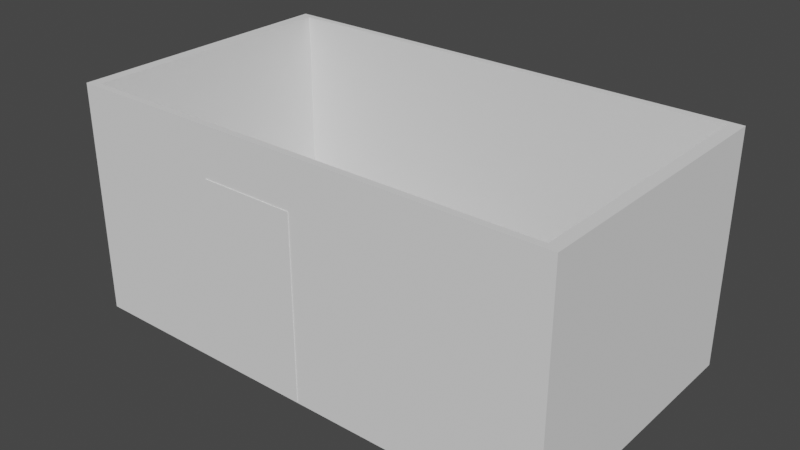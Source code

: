 # Source: Prihoziya.blend  (saved by Blender 3.4.6; exported with 4.5.12 LTS)
import bpy
from mathutils import Matrix  # noqa: F401  (used for matrix-valued properties, if any)

bpy.ops.wm.read_factory_settings(use_empty=True)
scene = bpy.context.scene
scene.name = 'Scene'

# ---- collections
col_collection = bpy.data.collections.new('Collection'); scene.collection.children.link(col_collection)

# ---- materials (node trees are filled in below, after node groups)
mat_material = bpy.data.materials.new('Material')
mat_material.alpha_threshold = 0.0
mat_material.use_transparent_shadow = False
mat_material.roughness = 0.5
mat_material.line_color = (0.0, 0.0, 0.0, 1.0)

# ---- node groups
ng_auto_smooth = bpy.data.node_groups.new('Auto Smooth', 'GeometryNodeTree')
_s = ng_auto_smooth.interface.new_socket(name='Geometry', in_out='OUTPUT', socket_type='NodeSocketGeometry')
_s = ng_auto_smooth.interface.new_socket(name='Geometry', in_out='INPUT', socket_type='NodeSocketGeometry')
_s = ng_auto_smooth.interface.new_socket(name='Angle', in_out='INPUT', socket_type='NodeSocketFloat')
_s.subtype = 'ANGLE'
_s.min_value = 0.0
_s.max_value = 3.142
ng_auto_smooth.is_modifier = True
_N = ng_auto_smooth.nodes; _L = ng_auto_smooth.links
n0 = _N.new('NodeGroupOutput'); n0.name = 'Group Output'; n0.location = (480, -100)
n1 = _N.new('NodeGroupInput'); n1.name = 'Group Input'; n1.location = (-420, -300)
n2 = _N.new('NodeGroupInput'); n2.name = 'Group Input.001'; n2.location = (-60, -100)
n3 = _N.new('GeometryNodeSetShadeSmooth'); n3.name = 'Set Shade Smooth'; n3.location = (120, -100)
n3.domain = 'EDGE'
n4 = _N.new('GeometryNodeSetShadeSmooth'); n4.name = 'Set Shade Smooth.001'; n4.location = (300, -100)
n5 = _N.new('GeometryNodeInputMeshEdgeAngle'); n5.name = 'Edge Angle'; n5.location = (-420, -220)
n6 = _N.new('GeometryNodeInputEdgeSmooth'); n6.name = 'Is Edge Smooth'; n6.location = (-60, -160)
n7 = _N.new('GeometryNodeInputShadeSmooth'); n7.name = 'Is Face Smooth'; n7.location = (-240, -340)
n8 = _N.new('FunctionNodeBooleanMath'); n8.name = 'Boolean Math'; n8.location = (-60, -220)
n9 = _N.new('FunctionNodeCompare'); n9.name = 'Compare'; n9.location = (-240, -180)
n9.operation = 'LESS_EQUAL'
_L.new(n5.outputs[0], n9.inputs[0])
_L.new(n4.outputs[0], n0.inputs[0])
_L.new(n1.outputs[1], n9.inputs[1])
_L.new(n9.outputs[0], n8.inputs[0])
_L.new(n7.outputs[0], n8.inputs[1])
_L.new(n2.outputs[0], n3.inputs[0])
_L.new(n6.outputs[0], n3.inputs[1])
_L.new(n3.outputs[0], n4.inputs[0])
_L.new(n8.outputs[0], n3.inputs[2])
n0.is_active_output = True

# ---- material node trees
mat_material.use_nodes = True; mat_material.node_tree.nodes.clear()
_N = mat_material.node_tree.nodes; _L = mat_material.node_tree.links
n0 = _N.new('ShaderNodeOutputMaterial'); n0.name = 'Material Output'; n0.location = (300, 300)
n1 = _N.new('ShaderNodeBsdfPrincipled'); n1.name = 'Principled BSDF'; n1.location = (10, 300)
n1.distribution = 'GGX'
n1.subsurface_method = 'RANDOM_WALK_SKIN'
n1.inputs[3].default_value = 1.45
n1.inputs[27].default_value = (0.0, 0.0, 0.0, 1.0)
n1.inputs[28].default_value = 1.0
_L.new(n1.outputs[0], n0.inputs[0])
n0.is_active_output = True

# ---- world
world_world = bpy.data.worlds.new('World'); scene.world = world_world
world_world.use_nodes = True; world_world.node_tree.nodes.clear()
_N = world_world.node_tree.nodes; _L = world_world.node_tree.links
n0 = _N.new('ShaderNodeOutputWorld'); n0.name = 'World Output'; n0.location = (300, 300)
n1 = _N.new('ShaderNodeBackground'); n1.name = 'Background'; n1.location = (10, 300)
n1.inputs[0].default_value = (0.05088, 0.05088, 0.05088, 1.0)
_L.new(n1.outputs[0], n0.inputs[0])
n0.is_active_output = True
world_world.color = (0.05088, 0.05088, 0.05088)
world_world.use_sun_shadow = False
world_world.sun_shadow_jitter_overblur = 0.0

# ---- meshes
me_cube = bpy.data.meshes.new('Cube')
me_cube.from_pydata([(1.0, 1.0, 1.0), (1.0, 1.0, -1.0), (1.0, -1.0, 1.0), (1.0, -1.0, -1.0), (-1.0, 1.0, 1.0), (-1.0, 1.0, -1.0), (-1.0, -1.0, 1.0), (-1.0, -1.0, -1.0), (0.9272, 1.0, 0.9272), (0.9272, 1.0, -0.9272), (-0.9272, 1.0, 0.9272), (-0.9272, 1.0, -0.9272), (0.9272, -0.868, 0.9272), (0.9272, -0.868, -0.9272), (-0.9272, -0.868, 0.9272), (-0.9272, -0.868, -0.9272), (1.0, 1.0, 0.0), (-1.0, -1.0, 0.0), (1.0, -1.0, 0.0), (-1.0, 1.0, 0.0), (0.9272, 1.0, 0.0), (-0.9272, 1.0, 0.0), (0.9272, -0.868, 0.0), (-0.9272, -0.868, 0.0), (1.0, 1.0, -0.5), (1.0, -1.0, -0.5), (-1.0, 1.0, -0.5), (0.9272, 1.0, -0.4636), (-0.9272, 1.0, -0.4636), (0.9272, -0.868, -0.4636), (-0.9272, -0.868, -0.4636), (-1.0, -1.0, -0.5), (-1.0, -1.0, 0.5), (1.0, 1.0, 0.5), (1.0, -1.0, 0.5), (-1.0, 1.0, 0.5), (0.9272, 1.0, 0.4636), (-0.9272, 1.0, 0.4636), (0.9272, -0.868, 0.4636), (-0.9272, -0.868, 0.4636), (1.0, 1.0, 0.423), (1.0, -1.0, 0.423), (-1.0, 1.0, 0.423), (0.9272, 1.0, 0.3922), (-0.9272, 1.0, 0.3922), (0.9272, -0.868, 0.3922), (-0.9272, -0.868, 0.3922), (-1.0, -1.0, 0.423), (-1.0, -1.0, -0.08928), (1.0, 1.0, -0.08928), (1.0, -1.0, -0.08928), (-1.0, 1.0, -0.08928), (0.9272, 1.0, -0.08278), (-0.9272, 1.0, -0.08278), (0.9272, -0.868, -0.08278), (-0.9272, -0.868, -0.08278), (1.0, 1.0, -0.6046), (1.0, -1.0, -0.6046), (-1.0, 1.0, -0.6046), (0.9272, 1.0, -0.5343), (-0.9272, 1.0, -0.5343), (0.9272, -0.868, -0.5343), (-0.9272, -0.868, -0.5343), (-1.0, -1.0, -0.6046), (-1.0, 0.8481, -1.0), (1.0, 0.8481, 1.0), (-1.0, 0.8481, 1.0), (1.0, 0.8481, -1.0), (1.0, 0.8481, 0.0), (-1.0, 0.8481, 0.0), (-1.0, 0.8481, -0.5), (1.0, 0.8481, -0.5), (1.0, 0.8481, 0.5), (-1.0, 0.8481, 0.5), (-1.0, 0.8481, 0.423), (1.0, 0.8481, 0.423), (-1.0, 0.8481, -0.08928), (1.0, 0.8481, -0.08928), (1.0, 0.8481, -0.6046), (-1.0, 0.8481, -0.6046), (-1.0, -0.8248, -1.0), (1.0, -0.8248, 1.0), (1.0, -0.8248, 0.0), (1.0, -0.8248, -0.5), (1.0, -0.8248, 0.5), (1.0, -0.8248, 0.423), (1.0, -0.8248, -0.08928), (1.0, -0.8248, -0.6046), (-1.0, -0.8248, 1.0), (1.0, -0.8248, -1.0), (-1.0, -0.8248, 0.0), (-1.0, -0.8248, -0.5), (-1.0, -0.8248, 0.5), (-1.0, -0.8248, 0.423), (-1.0, -0.8248, -0.08928), (-1.0, -0.8248, -0.6046), (0.8425, 1.0, -1.0), (0.8122, -1.0, 1.0), (0.8425, -1.0, -1.0), (0.8122, 1.0, 1.0), (0.7531, 1.0, -0.9272), (0.7531, 1.0, 0.9272), (0.7531, -0.868, -0.9272), (0.7531, -0.868, 0.9272), (0.8122, -1.0, 0.0), (0.8122, -1.0, -0.5), (0.8122, -1.0, 0.5), (0.8122, -1.0, 0.423), (0.8122, -1.0, -0.08928), (0.8122, -1.0, -0.6046), (0.8425, 0.8481, -1.0), (0.8122, 0.8481, 1.0), (0.8425, -0.8248, -1.0), (0.8122, -0.8248, 1.0), (-0.8424, 1.0, -1.0), (-0.8424, -1.0, 1.0), (-0.7811, 1.0, -0.9272), (-0.7811, -0.868, -0.9272), (-0.8424, -1.0, 0.0), (-0.8424, -1.0, -0.5), (-0.8424, -1.0, 0.5), (-0.8424, -1.0, 0.423), (-0.8424, -1.0, -0.08928), (-0.8424, -1.0, -0.6046), (-0.8424, 0.8481, -1.0), (-0.8424, -0.8248, -1.0), (-0.8424, -1.0, -1.0), (-0.8424, 1.0, 1.0), (-0.7811, 1.0, 0.9272), (-0.7811, -0.868, 0.9272), (-0.8424, 0.8481, 1.0), (-0.8424, -0.8248, 1.0), (-1.0, -0.8248, -1.126), (-1.0, -1.0, -1.126), (-0.8424, 1.0, -1.126), (-1.0, 1.0, -1.126), (0.8425, -1.0, -1.126), (1.0, -1.0, -1.126), (1.0, 0.8481, -1.126), (1.0, 1.0, -1.126), (-1.0, 0.8481, -1.126), (-0.8424, 0.8481, -1.126), (1.0, -0.8248, -1.126), (-0.8424, -0.8248, -1.126), (0.8425, 1.0, -1.126), (0.8425, 0.8481, -1.126), (0.8425, -0.8248, -1.126), (-0.8424, -1.0, -1.126)], [], [(131, 88, 6, 115), (120, 115, 6, 32), (73, 66, 4, 35), (126, 7, 133, 147), (84, 81, 2, 34), (35, 4, 10, 37), (114, 5, 11, 116), (99, 0, 8, 101), (56, 1, 9, 59), (37, 10, 14, 39), (116, 11, 15, 117), (101, 8, 12, 103), (59, 9, 13, 61), (43, 20, 22, 45), (53, 21, 23, 55), (40, 16, 20, 43), (51, 19, 21, 53), (86, 82, 18, 50), (76, 69, 19, 51), (122, 118, 17, 48), (123, 119, 31, 63), (79, 70, 26, 58), (87, 83, 25, 57), (58, 26, 28, 60), (60, 28, 30, 62), (52, 27, 29, 54), (49, 24, 27, 52), (0, 33, 36, 8), (8, 36, 38, 12), (44, 37, 39, 46), (42, 35, 37, 44), (85, 84, 34, 41), (74, 73, 35, 42), (121, 120, 32, 47), (118, 121, 47, 17), (69, 74, 42, 19), (82, 85, 41, 18), (19, 42, 44, 21), (21, 44, 46, 23), (33, 40, 43, 36), (36, 43, 45, 38), (16, 49, 52, 20), (20, 52, 54, 22), (119, 122, 48, 31), (70, 76, 51, 26), (83, 86, 50, 25), (26, 51, 53, 28), (28, 53, 55, 30), (11, 60, 62, 15), (5, 58, 60, 11), (89, 87, 57, 3), (64, 79, 58, 5), (126, 123, 63, 7), (27, 59, 61, 29), (24, 56, 59, 27), (37, 36, 38, 39), (44, 43, 45, 46), (36, 37, 44, 43), (21, 20, 22, 23), (53, 52, 54, 55), (20, 21, 53, 52), (28, 27, 29, 30), (60, 59, 61, 62), (28, 27, 59, 60), (80, 95, 79, 64), (1, 56, 78, 67), (24, 49, 77, 71), (91, 94, 76, 70), (16, 40, 75, 68), (90, 93, 74, 69), (93, 92, 73, 74), (40, 33, 72, 75), (56, 24, 71, 78), (95, 91, 70, 79), (94, 90, 69, 76), (49, 16, 68, 77), (33, 0, 65, 72), (98, 112, 146, 136), (92, 88, 66, 73), (127, 4, 66, 130), (32, 6, 88, 92), (48, 17, 90, 94), (63, 31, 91, 95), (47, 32, 92, 93), (17, 47, 93, 90), (31, 48, 94, 91), (7, 63, 95, 80), (67, 78, 87, 89), (71, 77, 86, 83), (68, 75, 85, 82), (75, 72, 84, 85), (78, 71, 83, 87), (77, 68, 82, 86), (72, 65, 81, 84), (110, 67, 89, 112), (130, 66, 88, 131), (65, 111, 113, 81), (124, 110, 112, 125), (0, 99, 111, 65), (114, 96, 110, 124), (3, 57, 109, 98), (25, 50, 108, 105), (18, 41, 107, 104), (41, 34, 106, 107), (57, 25, 105, 109), (50, 18, 104, 108), (128, 101, 103, 129), (9, 100, 102, 13), (127, 99, 101, 128), (1, 96, 100, 9), (125, 112, 98, 126), (34, 2, 97, 106), (81, 113, 97, 2), (1, 67, 138, 139), (4, 127, 128, 10), (10, 128, 129, 14), (124, 64, 140, 141), (64, 124, 125, 80), (111, 130, 131, 113), (99, 127, 130, 111), (98, 109, 123, 126), (105, 108, 122, 119), (104, 107, 121, 118), (107, 106, 120, 121), (109, 105, 119, 123), (108, 104, 118, 122), (100, 116, 117, 102), (96, 114, 116, 100), (106, 97, 115, 120), (113, 131, 115, 97), (146, 142, 137, 136), (144, 139, 138, 145), (132, 143, 147, 133), (135, 134, 141, 140), (64, 5, 135, 140), (114, 124, 141, 134), (80, 125, 143, 132), (7, 80, 132, 133), (110, 96, 144, 145), (3, 98, 136, 137), (89, 3, 137, 142), (67, 110, 145, 138), (5, 114, 134, 135), (96, 1, 139, 144), (125, 126, 147, 143), (112, 89, 142, 146)])
me_cube.polygons.foreach_set('use_smooth', [True] * 146)
_uv = me_cube.uv_layers.new(name='UVMap')
_uv.uv.foreach_set('vector', [0.8553, 0.7281, 0.875, 0.7281, 0.875, 0.75, 0.8553, 0.75, 0.5625, 0.9803, 0.625, 0.9803, 0.625, 1.0, 0.5625, 1.0, 0.5625, 0.231, 0.625, 0.231, 0.625, 0.25, 0.5625, 0.25, 0.375, 0.9803, 0.375, 1.0, 0.375, 1.0, 0.375, 0.9803, 0.5625, 0.7281, 0.625, 0.7281, 0.625, 0.75, 0.5625, 0.75, 0.5625, 0.25, 0.625, 0.25, 0.625, 0.25, 0.5625, 0.25, 0.1447, 0.5, 0.125, 0.5, 0.125, 0.5, 0.1447, 0.5, 0.6485, 0.5, 0.625, 0.5, 0.625, 0.5, 0.6485, 0.5, 0.4244, 0.5, 0.375, 0.5, 0.375, 0.5, 0.4244, 0.5, 0.5625, 0.25, 0.625, 0.25, 0.625, 0.25, 0.5625, 0.25, 0.1447, 0.5, 0.125, 0.5, 0.125, 0.5, 0.1447, 0.5, 0.6485, 0.5, 0.625, 0.5, 0.625, 0.5, 0.6485, 0.5, 0.4244, 0.5, 0.375, 0.5, 0.375, 0.5, 0.4244, 0.5, 0.5529, 0.5, 0.5, 0.5, 0.5, 0.5, 0.5529, 0.5, 0.4888, 0.25, 0.5, 0.25, 0.5, 0.25, 0.4888, 0.25, 0.5529, 0.5, 0.5, 0.5, 0.5, 0.5, 0.5529, 0.5, 0.4888, 0.25, 0.5, 0.25, 0.5, 0.25, 0.4888, 0.25, 0.4888, 0.7281, 0.5, 0.7281, 0.5, 0.75, 0.4888, 0.75, 0.4888, 0.231, 0.5, 0.231, 0.5, 0.25, 0.4888, 0.25, 0.4888, 0.9803, 0.5, 0.9803, 0.5, 1.0, 0.4888, 1.0, 0.4244, 0.9803, 0.4375, 0.9803, 0.4375, 1.0, 0.4244, 1.0, 0.4244, 0.231, 0.4375, 0.231, 0.4375, 0.25, 0.4244, 0.25, 0.4244, 0.7281, 0.4375, 0.7281, 0.4375, 0.75, 0.4244, 0.75, 0.4244, 0.25, 0.4375, 0.25, 0.4375, 0.25, 0.4244, 0.25, 0.4244, 0.25, 0.4375, 0.25, 0.4375, 0.25, 0.4244, 0.25, 0.4888, 0.5, 0.4375, 0.5, 0.4375, 0.5, 0.4888, 0.5, 0.4888, 0.5, 0.4375, 0.5, 0.4375, 0.5, 0.4888, 0.5, 0.625, 0.5, 0.5625, 0.5, 0.5625, 0.5, 0.625, 0.5, 0.625, 0.5, 0.5625, 0.5, 0.5625, 0.5, 0.625, 0.5, 0.5529, 0.25, 0.5625, 0.25, 0.5625, 0.25, 0.5529, 0.25, 0.5529, 0.25, 0.5625, 0.25, 0.5625, 0.25, 0.5529, 0.25, 0.5529, 0.7281, 0.5625, 0.7281, 0.5625, 0.75, 0.5529, 0.75, 0.5529, 0.231, 0.5625, 0.231, 0.5625, 0.25, 0.5529, 0.25, 0.5529, 0.9803, 0.5625, 0.9803, 0.5625, 1.0, 0.5529, 1.0, 0.5, 0.9803, 0.5529, 0.9803, 0.5529, 1.0, 0.5, 1.0, 0.5, 0.231, 0.5529, 0.231, 0.5529, 0.25, 0.5, 0.25, 0.5, 0.7281, 0.5529, 0.7281, 0.5529, 0.75, 0.5, 0.75, 0.5, 0.25, 0.5529, 0.25, 0.5529, 0.25, 0.5, 0.25, 0.5, 0.25, 0.5529, 0.25, 0.5529, 0.25, 0.5, 0.25, 0.5625, 0.5, 0.5529, 0.5, 0.5529, 0.5, 0.5625, 0.5, 0.5625, 0.5, 0.5529, 0.5, 0.5529, 0.5, 0.5625, 0.5, 0.5, 0.5, 0.4888, 0.5, 0.4888, 0.5, 0.5, 0.5, 0.5, 0.5, 0.4888, 0.5, 0.4888, 0.5, 0.5, 0.5, 0.4375, 0.9803, 0.4888, 0.9803, 0.4888, 1.0, 0.4375, 1.0, 0.4375, 0.231, 0.4888, 0.231, 0.4888, 0.25, 0.4375, 0.25, 0.4375, 0.7281, 0.4888, 0.7281, 0.4888, 0.75, 0.4375, 0.75, 0.4375, 0.25, 0.4888, 0.25, 0.4888, 0.25, 0.4375, 0.25, 0.4375, 0.25, 0.4888, 0.25, 0.4888, 0.25, 0.4375, 0.25, 0.375, 0.25, 0.4244, 0.25, 0.4244, 0.25, 0.375, 0.25, 0.375, 0.25, 0.4244, 0.25, 0.4244, 0.25, 0.375, 0.25, 0.375, 0.7281, 0.4244, 0.7281, 0.4244, 0.75, 0.375, 0.75, 0.375, 0.231, 0.4244, 0.231, 0.4244, 0.25, 0.375, 0.25, 0.375, 0.9803, 0.4244, 0.9803, 0.4244, 1.0, 0.375, 1.0, 0.4375, 0.5, 0.4244, 0.5, 0.4244, 0.5, 0.4375, 0.5, 0.4375, 0.5, 0.4244, 0.5, 0.4244, 0.5, 0.4375, 0.5, 0.5625, 0.25, 0.5625, 0.5, 0.5625, 0.5, 0.5625, 0.25, 0.5529, 0.25, 0.5529, 0.5, 0.5529, 0.5, 0.5529, 0.25, 0.0, 0.0, 0.0, 0.0, 0.0, 0.0, 0.0, 0.0, 0.5, 0.25, 0.5, 0.5, 0.5, 0.5, 0.5, 0.25, 0.4888, 0.25, 0.4888, 0.5, 0.4888, 0.5, 0.4888, 0.25, 0.0, 0.0, 0.0, 0.0, 0.0, 0.0, 0.0, 0.0, 0.4375, 0.25, 0.4375, 0.5, 0.4375, 0.5, 0.4375, 0.25, 0.4244, 0.25, 0.4244, 0.5, 0.4244, 0.5, 0.4244, 0.25, 0.0, 0.0, 0.0, 0.0, 0.0, 0.0, 0.0, 0.0, 0.375, 0.0219, 0.4244, 0.0219, 0.4244, 0.231, 0.375, 0.231, 0.375, 0.5, 0.4244, 0.5, 0.4244, 0.519, 0.375, 0.519, 0.4375, 0.5, 0.4888, 0.5, 0.4888, 0.519, 0.4375, 0.519, 0.4375, 0.0219, 0.4888, 0.0219, 0.4888, 0.231, 0.4375, 0.231, 0.5, 0.5, 0.5529, 0.5, 0.5529, 0.519, 0.5, 0.519, 0.5, 0.0219, 0.5529, 0.0219, 0.5529, 0.231, 0.5, 0.231, 0.5529, 0.0219, 0.5625, 0.0219, 0.5625, 0.231, 0.5529, 0.231, 0.5529, 0.5, 0.5625, 0.5, 0.5625, 0.519, 0.5529, 0.519, 0.4244, 0.5, 0.4375, 0.5, 0.4375, 0.519, 0.4244, 0.519, 0.4244, 0.0219, 0.4375, 0.0219, 0.4375, 0.231, 0.4244, 0.231, 0.4888, 0.0219, 0.5, 0.0219, 0.5, 0.231, 0.4888, 0.231, 0.4888, 0.5, 0.5, 0.5, 0.5, 0.519, 0.4888, 0.519, 0.5625, 0.5, 0.625, 0.5, 0.625, 0.519, 0.5625, 0.519, 0.3515, 0.75, 0.3515, 0.7281, 0.3515, 0.7281, 0.3515, 0.75, 0.5625, 0.0219, 0.625, 0.0219, 0.625, 0.231, 0.5625, 0.231, 0.8553, 0.5, 0.875, 0.5, 0.875, 0.519, 0.8553, 0.519, 0.5625, 0.0, 0.625, 0.0, 0.625, 0.0219, 0.5625, 0.0219, 0.4888, 0.0, 0.5, 0.0, 0.5, 0.0219, 0.4888, 0.0219, 0.4244, 0.0, 0.4375, 0.0, 0.4375, 0.0219, 0.4244, 0.0219, 0.5529, 0.0, 0.5625, 0.0, 0.5625, 0.0219, 0.5529, 0.0219, 0.5, 0.0, 0.5529, 0.0, 0.5529, 0.0219, 0.5, 0.0219, 0.4375, 0.0, 0.4888, 0.0, 0.4888, 0.0219, 0.4375, 0.0219, 0.375, 0.0, 0.4244, 0.0, 0.4244, 0.0219, 0.375, 0.0219, 0.375, 0.519, 0.4244, 0.519, 0.4244, 0.7281, 0.375, 0.7281, 0.4375, 0.519, 0.4888, 0.519, 0.4888, 0.7281, 0.4375, 0.7281, 0.5, 0.519, 0.5529, 0.519, 0.5529, 0.7281, 0.5, 0.7281, 0.5529, 0.519, 0.5625, 0.519, 0.5625, 0.7281, 0.5529, 0.7281, 0.4244, 0.519, 0.4375, 0.519, 0.4375, 0.7281, 0.4244, 0.7281, 0.4888, 0.519, 0.5, 0.519, 0.5, 0.7281, 0.4888, 0.7281, 0.5625, 0.519, 0.625, 0.519, 0.625, 0.7281, 0.5625, 0.7281, 0.3515, 0.519, 0.375, 0.519, 0.375, 0.7281, 0.3515, 0.7281, 0.8553, 0.519, 0.875, 0.519, 0.875, 0.7281, 0.8553, 0.7281, 0.625, 0.519, 0.6485, 0.519, 0.6485, 0.7281, 0.625, 0.7281, 0.1447, 0.519, 0.3515, 0.519, 0.3515, 0.7281, 0.1447, 0.7281, 0.625, 0.5, 0.6485, 0.5, 0.6485, 0.519, 0.625, 0.519, 0.1447, 0.5, 0.3515, 0.5, 0.3515, 0.519, 0.1447, 0.519, 0.375, 0.75, 0.4244, 0.75, 0.4244, 0.7735, 0.375, 0.7735, 0.4375, 0.75, 0.4888, 0.75, 0.4888, 0.7735, 0.4375, 0.7735, 0.5, 0.75, 0.5529, 0.75, 0.5529, 0.7735, 0.5, 0.7735, 0.5529, 0.75, 0.5625, 0.75, 0.5625, 0.7735, 0.5529, 0.7735, 0.4244, 0.75, 0.4375, 0.75, 0.4375, 0.7735, 0.4244, 0.7735, 0.4888, 0.75, 0.5, 0.75, 0.5, 0.7735, 0.4888, 0.7735, 0.8553, 0.5, 0.6485, 0.5, 0.6485, 0.5, 0.8553, 0.5, 0.375, 0.5, 0.3515, 0.5, 0.3515, 0.5, 0.375, 0.5, 0.8553, 0.5, 0.6485, 0.5, 0.6485, 0.5, 0.8553, 0.5, 0.375, 0.5, 0.3515, 0.5, 0.3515, 0.5, 0.375, 0.5, 0.1447, 0.7281, 0.3515, 0.7281, 0.3515, 0.75, 0.1447, 0.75, 0.5625, 0.75, 0.625, 0.75, 0.625, 0.7735, 0.5625, 0.7735, 0.625, 0.7281, 0.6485, 0.7281, 0.6485, 0.75, 0.625, 0.75, 0.375, 0.5, 0.375, 0.519, 0.375, 0.519, 0.375, 0.5, 0.875, 0.5, 0.8553, 0.5, 0.8553, 0.5, 0.875, 0.5, 0.875, 0.5, 0.8553, 0.5, 0.8553, 0.5, 0.875, 0.5, 0.1447, 0.519, 0.125, 0.519, 0.125, 0.519, 0.1447, 0.519, 0.125, 0.519, 0.1447, 0.519, 0.1447, 0.7281, 0.125, 0.7281, 0.6485, 0.519, 0.8553, 0.519, 0.8553, 0.7281, 0.6485, 0.7281, 0.6485, 0.5, 0.8553, 0.5, 0.8553, 0.519, 0.6485, 0.519, 0.375, 0.7735, 0.4244, 0.7735, 0.4244, 0.9803, 0.375, 0.9803, 0.4375, 0.7735, 0.4888, 0.7735, 0.4888, 0.9803, 0.4375, 0.9803, 0.5, 0.7735, 0.5529, 0.7735, 0.5529, 0.9803, 0.5, 0.9803, 0.5529, 0.7735, 0.5625, 0.7735, 0.5625, 0.9803, 0.5529, 0.9803, 0.4244, 0.7735, 0.4375, 0.7735, 0.4375, 0.9803, 0.4244, 0.9803, 0.4888, 0.7735, 0.5, 0.7735, 0.5, 0.9803, 0.4888, 0.9803, 0.3515, 0.5, 0.1447, 0.5, 0.1447, 0.5, 0.3515, 0.5, 0.3515, 0.5, 0.1447, 0.5, 0.1447, 0.5, 0.3515, 0.5, 0.5625, 0.7735, 0.625, 0.7735, 0.625, 0.9803, 0.5625, 0.9803, 0.6485, 0.7281, 0.8553, 0.7281, 0.8553, 0.75, 0.6485, 0.75, 0.3515, 0.7281, 0.375, 0.7281, 0.375, 0.75, 0.3515, 0.75, 0.3515, 0.5, 0.375, 0.5, 0.375, 0.519, 0.3515, 0.519, 0.125, 0.7281, 0.1447, 0.7281, 0.1447, 0.75, 0.125, 0.75, 0.125, 0.5, 0.1447, 0.5, 0.1447, 0.519, 0.125, 0.519, 0.375, 0.231, 0.375, 0.25, 0.375, 0.25, 0.375, 0.231, 0.1447, 0.5, 0.1447, 0.519, 0.1447, 0.519, 0.1447, 0.5, 0.125, 0.7281, 0.1447, 0.7281, 0.1447, 0.7281, 0.125, 0.7281, 0.375, 0.0, 0.375, 0.0219, 0.375, 0.0219, 0.375, 0.0, 0.3515, 0.519, 0.3515, 0.5, 0.3515, 0.5, 0.3515, 0.519, 0.375, 0.75, 0.375, 0.7735, 0.375, 0.7735, 0.375, 0.75, 0.375, 0.7281, 0.375, 0.75, 0.375, 0.75, 0.375, 0.7281, 0.375, 0.519, 0.3515, 0.519, 0.3515, 0.519, 0.375, 0.519, 0.125, 0.5, 0.1447, 0.5, 0.1447, 0.5, 0.125, 0.5, 0.3515, 0.5, 0.375, 0.5, 0.375, 0.5, 0.3515, 0.5, 0.1447, 0.7281, 0.1447, 0.75, 0.1447, 0.75, 0.1447, 0.7281, 0.3515, 0.7281, 0.375, 0.7281, 0.375, 0.7281, 0.3515, 0.7281])
me_cube.materials.append(mat_material)
me_cube.use_mirror_vertex_groups = False
me_cube.update()
me_cube_001 = bpy.data.meshes.new('Cube.001')
me_cube_001.from_pydata([(-1.0, -1.0, -1.0), (-1.0, -1.0, 1.0), (-1.0, 0.1691, -1.0), (-1.0, 0.1691, 1.0), (1.0, -1.0, -1.0), (1.0, -1.0, 1.0), (1.0, 0.1691, -1.0), (1.0, 0.1691, 1.0), (-0.9399, 0.1691, -0.9656), (-0.9399, 0.1691, 0.9627), (0.9399, 0.1691, -0.9656), (0.9399, 0.1691, 0.9627), (-0.9399, -0.8422, -0.9656), (-0.9399, -0.8422, 0.9627), (0.9399, -0.8422, -0.9656), (0.9399, -0.8422, 0.9627), (-1.0, -1.0, -0.8103), (-1.0, 0.1691, -0.8103), (1.0, 0.1691, -0.8103), (1.0, -1.0, -0.8103), (-0.9399, 0.1691, -0.7827), (0.9399, 0.1691, -0.7827), (-0.9399, -0.8422, -0.7827), (0.9399, -0.8422, -0.7827), (-1.0, -1.0, -0.7674), (-1.0, 0.1691, -0.7674), (1.0, 0.1691, -0.7674), (1.0, -1.0, -0.7674), (-0.9399, 0.1691, -0.7413), (0.9399, 0.1691, -0.7413), (-0.9399, -0.8422, -0.7413), (0.9399, -0.8422, -0.7413), (-0.9667, -0.3692, 0.8344), (0.9667, -0.3692, 0.8344), (-0.9667, -0.37, 0.8296), (0.9667, -0.37, 0.8296), (-0.9667, -0.3722, 0.825), (0.9667, -0.3722, 0.825), (-0.9667, -0.3758, 0.8208), (0.9667, -0.3758, 0.8208), (-0.9667, -0.3807, 0.817), (0.9667, -0.3807, 0.817), (-0.9667, -0.3866, 0.814), (0.9667, -0.3866, 0.814), (-0.9667, -0.3933, 0.8117), (0.9667, -0.3933, 0.8117), (-0.9667, -0.4007, 0.8103), (0.9667, -0.4007, 0.8103), (-0.9667, -0.4083, 0.8099), (0.9667, -0.4083, 0.8099), (-0.9667, -0.4159, 0.8103), (0.9667, -0.4159, 0.8103), (-0.9667, -0.4232, 0.8117), (0.9667, -0.4232, 0.8117), (-0.9667, -0.43, 0.814), (0.9667, -0.43, 0.814), (-0.9667, -0.4359, 0.817), (0.9667, -0.4359, 0.817), (-0.9667, -0.4408, 0.8208), (0.9667, -0.4408, 0.8208), (-0.9667, -0.4444, 0.825), (0.9667, -0.4444, 0.825), (-0.9667, -0.4466, 0.8296), (0.9667, -0.4466, 0.8296), (-0.9667, -0.4474, 0.8344), (0.9667, -0.4474, 0.8344), (-0.9667, -0.4466, 0.8392), (0.9667, -0.4466, 0.8392), (-0.9667, -0.4444, 0.8438), (0.9667, -0.4444, 0.8438), (-0.9667, -0.4408, 0.848), (0.9667, -0.4408, 0.848), (-0.9667, -0.4359, 0.8517), (0.9667, -0.4359, 0.8517), (-0.9667, -0.43, 0.8548), (0.9667, -0.43, 0.8548), (-0.9667, -0.4232, 0.857), (0.9667, -0.4232, 0.857), (-0.9667, -0.4159, 0.8584), (0.9667, -0.4159, 0.8584), (-0.9667, -0.4083, 0.8589), (0.9667, -0.4083, 0.8589), (-0.9667, -0.4007, 0.8584), (0.9667, -0.4007, 0.8584), (-0.9667, -0.3933, 0.857), (0.9667, -0.3933, 0.857), (-0.9667, -0.3866, 0.8548), (0.9667, -0.3866, 0.8548), (-0.9667, -0.3807, 0.8517), (0.9667, -0.3807, 0.8517), (-0.9667, -0.3758, 0.848), (0.9667, -0.3758, 0.848), (-0.9667, -0.3722, 0.8438), (0.9667, -0.3722, 0.8438), (-0.9667, -0.37, 0.8392), (0.9667, -0.37, 0.8392), (-0.9076, 0.1691, -1.0), (-0.9076, 0.1691, 1.0), (-0.9076, -1.0, -1.0), (-0.9076, -1.0, 1.0), (-0.853, 0.1691, -0.9656), (-0.853, 0.1691, 0.9627), (-0.853, -0.8422, -0.9656), (-0.853, -0.8422, 0.9627), (-0.9076, -1.0, -0.8103), (-0.9076, -1.0, -0.7674), (0.9051, 0.1691, 1.0), (0.9051, -1.0, -1.0), (0.8507, 0.1691, 0.9627), (0.8507, -0.8422, 0.9627), (0.9051, 0.1691, -1.0), (0.9051, -1.0, 1.0), (0.8507, 0.1691, -0.9656), (0.8507, -0.8422, -0.9656), (0.9051, -1.0, -0.8103), (0.9051, -1.0, -0.7674), (-1.0, -0.9074, -1.0), (-1.0, -0.9074, 1.0), (1.0, -0.9074, -1.0), (1.0, -0.9074, 1.0), (1.0, -0.9074, -0.8103), (-1.0, -0.9074, -0.8103), (1.0, -0.9074, -0.7674), (-1.0, -0.9074, -0.7674), (-0.9076, -0.9074, 1.0), (-0.9076, -0.9074, -1.0), (0.9051, -0.9074, 1.0), (0.9051, -0.9074, -1.0), (-1.0, 0.0772, 1.0), (1.0, 0.0772, -1.0), (-1.0, 0.0772, -0.8103), (-1.0, 0.0772, -0.7674), (-1.0, 0.0772, -1.0), (1.0, 0.0772, 1.0), (1.0, 0.0772, -0.8103), (1.0, 0.0772, -0.7674), (-0.9076, 0.0772, 1.0), (-0.9076, 0.0772, -1.0), (0.9051, 0.0772, 1.0), (0.9051, 0.0772, -1.0), (-1.0, -0.9074, -1.048), (-1.0, -1.0, -1.048), (-0.9076, 0.1691, -1.048), (-1.0, 0.1691, -1.048), (1.0, 0.0772, -1.048), (1.0, 0.1691, -1.048), (0.9051, -1.0, -1.048), (1.0, -1.0, -1.048), (-0.9076, -1.0, -1.048), (-0.9076, -0.9074, -1.048), (0.9051, 0.1691, -1.048), (0.9051, -0.9074, -1.048), (1.0, -0.9074, -1.048), (-1.0, 0.0772, -1.048), (-0.9076, 0.0772, -1.048), (0.9051, 0.0772, -1.048)], [], [(131, 128, 3, 25), (25, 3, 9, 28), (122, 119, 5, 27), (105, 99, 1, 24), (137, 132, 153, 154), (124, 117, 1, 99), (18, 6, 10, 21), (96, 2, 8, 100), (106, 7, 11, 108), (108, 11, 15, 109), (28, 9, 13, 30), (21, 10, 14, 23), (100, 8, 12, 102), (30, 13, 103, 109, 15, 31), (12, 22, 23, 14, 113, 102), (29, 21, 23, 31), (8, 20, 22, 12), (26, 18, 21, 29), (98, 104, 16, 0), (118, 120, 19, 4), (2, 17, 20, 8), (132, 130, 17, 2), (7, 26, 29, 11), (11, 29, 31, 15), (22, 30, 31, 23), (20, 28, 30, 22), (104, 105, 24, 16), (120, 122, 27, 19), (17, 25, 28, 20), (130, 131, 25, 17), (28, 29, 31, 30), (20, 22, 23, 21), (29, 28, 20, 21), (32, 33, 35, 34), (34, 35, 37, 36), (36, 37, 39, 38), (38, 39, 41, 40), (40, 41, 43, 42), (42, 43, 45, 44), (44, 45, 47, 46), (46, 47, 49, 48), (48, 49, 51, 50), (50, 51, 53, 52), (52, 53, 55, 54), (54, 55, 57, 56), (56, 57, 59, 58), (58, 59, 61, 60), (60, 61, 63, 62), (62, 63, 65, 64), (64, 65, 67, 66), (66, 67, 69, 68), (68, 69, 71, 70), (70, 71, 73, 72), (72, 73, 75, 74), (74, 75, 77, 76), (76, 77, 79, 78), (78, 79, 81, 80), (80, 81, 83, 82), (82, 83, 85, 84), (84, 85, 87, 86), (86, 87, 89, 88), (88, 89, 91, 90), (90, 91, 93, 92), (35, 33, 95, 93, 91, 89, 87, 85, 83, 81, 79, 77, 75, 73, 71, 69, 67, 65, 63, 61, 59, 57, 55, 53, 51, 49, 47, 45, 43, 41, 39, 37), (92, 93, 95, 94), (94, 95, 33, 32), (32, 34, 36, 38, 40, 42, 44, 46, 48, 50, 52, 54, 56, 58, 60, 62, 64, 66, 68, 70, 72, 74, 76, 78, 80, 82, 84, 86, 88, 90, 92, 94), (114, 115, 105, 104), (107, 114, 104, 98), (112, 100, 102, 113), (9, 101, 103, 13), (3, 97, 101, 9), (110, 96, 100, 112), (126, 124, 99, 111), (0, 116, 140, 141), (115, 111, 99, 105), (27, 5, 111, 115), (119, 126, 111, 5), (6, 110, 112, 10), (10, 112, 113, 14), (4, 19, 114, 107), (19, 27, 115, 114), (101, 108, 109, 103), (97, 106, 108, 101), (125, 127, 107, 98), (137, 139, 127, 125), (133, 138, 126, 119), (132, 137, 125, 116), (138, 136, 124, 126), (16, 24, 123, 121), (134, 135, 122, 120), (0, 16, 121, 116), (129, 134, 120, 118), (136, 128, 117, 124), (139, 129, 118, 127), (135, 133, 119, 122), (24, 1, 117, 123), (26, 7, 133, 135), (6, 129, 144, 145), (97, 3, 128, 136), (6, 18, 134, 129), (18, 26, 135, 134), (106, 97, 136, 138), (96, 137, 154, 142), (7, 106, 138, 133), (96, 110, 139, 137), (121, 123, 131, 130), (116, 121, 130, 132), (123, 117, 128, 131), (151, 152, 147, 146), (140, 149, 148, 141), (150, 145, 144, 155), (143, 142, 154, 153), (139, 110, 150, 155), (132, 2, 143, 153), (127, 118, 152, 151), (107, 127, 151, 146), (4, 107, 146, 147), (116, 125, 149, 140), (110, 6, 145, 150), (129, 139, 155, 144), (2, 96, 142, 143), (98, 0, 141, 148), (125, 98, 148, 149), (118, 4, 147, 152)])
me_cube_001.polygons.foreach_set('use_smooth', [True] * 125)
_uv = me_cube_001.uv_layers.new(name='UVMap')
_uv.uv.foreach_set('vector', [0.4041, 0.2303, 0.625, 0.2303, 0.625, 0.25, 0.4041, 0.25, 0.4041, 0.25, 0.625, 0.25, 0.625, 0.25, 0.4041, 0.25, 0.4041, 0.7302, 0.625, 0.7302, 0.625, 0.75, 0.4041, 0.75, 0.4041, 0.9885, 0.625, 0.9885, 0.625, 1.0, 0.4041, 1.0, 0.1365, 0.5197, 0.125, 0.5197, 0.125, 0.5197, 0.1365, 0.5197, 0.8635, 0.7302, 0.875, 0.7302, 0.875, 0.75, 0.8635, 0.75, 0.3987, 0.5, 0.375, 0.5, 0.375, 0.5, 0.3987, 0.5, 0.1365, 0.5, 0.125, 0.5, 0.125, 0.5, 0.1365, 0.5, 0.6369, 0.5, 0.625, 0.5, 0.625, 0.5, 0.6369, 0.5, 0.6369, 0.5, 0.625, 0.5, 0.625, 0.5, 0.6369, 0.5, 0.4041, 0.25, 0.625, 0.25, 0.625, 0.25, 0.4041, 0.25, 0.3987, 0.5, 0.375, 0.5, 0.375, 0.5, 0.3987, 0.5, 0.1365, 0.5, 0.125, 0.5, 0.125, 0.5, 0.1365, 0.5, 0.2122, 0.5, 0.875, 0.5, 0.8635, 0.5, 0.6369, 0.5, 0.625, 0.5, 0.4041, 0.5, 0.125, 0.5, 0.1961, 0.5, 0.3987, 0.5, 0.375, 0.5, 0.3631, 0.5, 0.1365, 0.5, 0.4041, 0.5, 0.3987, 0.5, 0.3987, 0.5, 0.4041, 0.5, 0.375, 0.25, 0.3987, 0.25, 0.3987, 0.25, 0.375, 0.25, 0.4041, 0.5, 0.3987, 0.5, 0.3987, 0.5, 0.4041, 0.5, 0.375, 0.9885, 0.3987, 0.9885, 0.3987, 1.0, 0.375, 1.0, 0.375, 0.7302, 0.3987, 0.7302, 0.3987, 0.75, 0.375, 0.75, 0.375, 0.25, 0.3987, 0.25, 0.3987, 0.25, 0.375, 0.25, 0.375, 0.2303, 0.3987, 0.2303, 0.3987, 0.25, 0.375, 0.25, 0.625, 0.5, 0.4041, 0.5, 0.4041, 0.5, 0.625, 0.5, 0.625, 0.5, 0.4041, 0.5, 0.4041, 0.5, 0.625, 0.5, 0.1961, 0.5, 0.2122, 0.5, 0.4041, 0.5, 0.3987, 0.5, 0.3987, 0.25, 0.4041, 0.25, 0.4041, 0.25, 0.3987, 0.25, 0.3987, 0.9885, 0.4041, 0.9885, 0.4041, 1.0, 0.3987, 1.0, 0.3987, 0.7302, 0.4041, 0.7302, 0.4041, 0.75, 0.3987, 0.75, 0.3987, 0.25, 0.4041, 0.25, 0.4041, 0.25, 0.3987, 0.25, 0.3987, 0.2303, 0.4041, 0.2303, 0.4041, 0.25, 0.3987, 0.25, 0.0, 0.0, 0.0, 0.0, 0.0, 0.0, 0.0, 0.0, 0.0, 0.0, 0.0, 0.0, 0.0, 0.0, 0.0, 0.0, 0.0, 0.0, 0.0, 0.0, 0.0, 0.0, 0.0, 0.0, 1.0, 0.5, 1.0, 1.0, 0.9688, 1.0, 0.9688, 0.5, 0.9688, 0.5, 0.9688, 1.0, 0.9375, 1.0, 0.9375, 0.5, 0.9375, 0.5, 0.9375, 1.0, 0.9062, 1.0, 0.9062, 0.5, 0.9062, 0.5, 0.9062, 1.0, 0.875, 1.0, 0.875, 0.5, 0.875, 0.5, 0.875, 1.0, 0.8438, 1.0, 0.8438, 0.5, 0.8438, 0.5, 0.8438, 1.0, 0.8125, 1.0, 0.8125, 0.5, 0.8125, 0.5, 0.8125, 1.0, 0.7812, 1.0, 0.7812, 0.5, 0.7812, 0.5, 0.7812, 1.0, 0.75, 1.0, 0.75, 0.5, 0.75, 0.5, 0.75, 1.0, 0.7188, 1.0, 0.7188, 0.5, 0.7188, 0.5, 0.7188, 1.0, 0.6875, 1.0, 0.6875, 0.5, 0.6875, 0.5, 0.6875, 1.0, 0.6562, 1.0, 0.6562, 0.5, 0.6562, 0.5, 0.6562, 1.0, 0.625, 1.0, 0.625, 0.5, 0.625, 0.5, 0.625, 1.0, 0.5938, 1.0, 0.5938, 0.5, 0.5938, 0.5, 0.5938, 1.0, 0.5625, 1.0, 0.5625, 0.5, 0.5625, 0.5, 0.5625, 1.0, 0.5312, 1.0, 0.5312, 0.5, 0.5312, 0.5, 0.5312, 1.0, 0.5, 1.0, 0.5, 0.5, 0.5, 0.5, 0.5, 1.0, 0.4688, 1.0, 0.4688, 0.5, 0.4688, 0.5, 0.4688, 1.0, 0.4375, 1.0, 0.4375, 0.5, 0.4375, 0.5, 0.4375, 1.0, 0.4062, 1.0, 0.4062, 0.5, 0.4062, 0.5, 0.4062, 1.0, 0.375, 1.0, 0.375, 0.5, 0.375, 0.5, 0.375, 1.0, 0.3438, 1.0, 0.3438, 0.5, 0.3438, 0.5, 0.3438, 1.0, 0.3125, 1.0, 0.3125, 0.5, 0.3125, 0.5, 0.3125, 1.0, 0.2812, 1.0, 0.2812, 0.5, 0.2812, 0.5, 0.2812, 1.0, 0.25, 1.0, 0.25, 0.5, 0.25, 0.5, 0.25, 1.0, 0.2188, 1.0, 0.2188, 0.5, 0.2188, 0.5, 0.2188, 1.0, 0.1875, 1.0, 0.1875, 0.5, 0.1875, 0.5, 0.1875, 1.0, 0.1562, 1.0, 0.1562, 0.5, 0.1562, 0.5, 0.1562, 1.0, 0.125, 1.0, 0.125, 0.5, 0.125, 0.5, 0.125, 1.0, 0.09375, 1.0, 0.09375, 0.5, 0.09375, 0.5, 0.09375, 1.0, 0.0625, 1.0, 0.0625, 0.5, 0.2968, 0.4854, 0.25, 0.49, 0.2032, 0.4854, 0.1582, 0.4717, 0.1167, 0.4496, 0.08029, 0.4197, 0.05045, 0.3833, 0.02827, 0.3418, 0.01461, 0.2968, 0.01, 0.25, 0.01461, 0.2032, 0.02827, 0.1582, 0.05045, 0.1167, 0.08029, 0.08029, 0.1167, 0.05045, 0.1582, 0.02827, 0.2032, 0.01461, 0.25, 0.01, 0.2968, 0.01461, 0.3418, 0.02827, 0.3833, 0.05045, 0.4197, 0.08029, 0.4496, 0.1167, 0.4717, 0.1582, 0.4854, 0.2032, 0.49, 0.25, 0.4854, 0.2968, 0.4717, 0.3418, 0.4496, 0.3833, 0.4197, 0.4197, 0.3833, 0.4496, 0.3418, 0.4717, 0.0625, 0.5, 0.0625, 1.0, 0.03125, 1.0, 0.03125, 0.5, 0.03125, 0.5, 0.03125, 1.0, 0.0, 1.0, 0.0, 0.5, 0.75, 0.49, 0.7968, 0.4854, 0.8418, 0.4717, 0.8833, 0.4496, 0.9197, 0.4197, 0.9496, 0.3833, 0.9717, 0.3418, 0.9854, 0.2968, 0.99, 0.25, 0.9854, 0.2032, 0.9717, 0.1582, 0.9496, 0.1167, 0.9197, 0.08029, 0.8833, 0.05045, 0.8418, 0.02827, 0.7968, 0.01461, 0.75, 0.01, 0.7032, 0.01461, 0.6582, 0.02827, 0.6167, 0.05045, 0.5803, 0.08029, 0.5504, 0.1167, 0.5283, 0.1582, 0.5146, 0.2032, 0.51, 0.25, 0.5146, 0.2968, 0.5283, 0.3418, 0.5504, 0.3833, 0.5803, 0.4197, 0.6167, 0.4496, 0.6582, 0.4717, 0.7032, 0.4854, 0.3987, 0.7619, 0.4041, 0.7619, 0.4041, 0.9885, 0.3987, 0.9885, 0.375, 0.7619, 0.3987, 0.7619, 0.3987, 0.9885, 0.375, 0.9885, 0.3631, 0.5, 0.1365, 0.5, 0.1365, 0.5, 0.3631, 0.5, 0.875, 0.5, 0.8635, 0.5, 0.8635, 0.5, 0.875, 0.5, 0.875, 0.5, 0.8635, 0.5, 0.8635, 0.5, 0.875, 0.5, 0.3631, 0.5, 0.1365, 0.5, 0.1365, 0.5, 0.3631, 0.5, 0.6369, 0.7302, 0.8635, 0.7302, 0.8635, 0.75, 0.6369, 0.75, 0.375, 0.0, 0.375, 0.0198, 0.375, 0.0198, 0.375, 0.0, 0.4041, 0.7619, 0.625, 0.7619, 0.625, 0.9885, 0.4041, 0.9885, 0.4041, 0.75, 0.625, 0.75, 0.625, 0.7619, 0.4041, 0.7619, 0.625, 0.7302, 0.6369, 0.7302, 0.6369, 0.75, 0.625, 0.75, 0.375, 0.5, 0.3631, 0.5, 0.3631, 0.5, 0.375, 0.5, 0.375, 0.5, 0.3631, 0.5, 0.3631, 0.5, 0.375, 0.5, 0.375, 0.75, 0.3987, 0.75, 0.3987, 0.7619, 0.375, 0.7619, 0.3987, 0.75, 0.4041, 0.75, 0.4041, 0.7619, 0.3987, 0.7619, 0.8635, 0.5, 0.6369, 0.5, 0.6369, 0.5, 0.8635, 0.5, 0.8635, 0.5, 0.6369, 0.5, 0.6369, 0.5, 0.8635, 0.5, 0.1365, 0.7302, 0.3631, 0.7302, 0.3631, 0.75, 0.1365, 0.75, 0.1365, 0.5197, 0.3631, 0.5197, 0.3631, 0.7302, 0.1365, 0.7302, 0.625, 0.5197, 0.6369, 0.5197, 0.6369, 0.7302, 0.625, 0.7302, 0.125, 0.5197, 0.1365, 0.5197, 0.1365, 0.7302, 0.125, 0.7302, 0.6369, 0.5197, 0.8635, 0.5197, 0.8635, 0.7302, 0.6369, 0.7302, 0.3987, 0.0, 0.4041, 0.0, 0.4041, 0.0198, 0.3987, 0.0198, 0.3987, 0.5197, 0.4041, 0.5197, 0.4041, 0.7302, 0.3987, 0.7302, 0.375, 0.0, 0.3987, 0.0, 0.3987, 0.0198, 0.375, 0.0198, 0.375, 0.5197, 0.3987, 0.5197, 0.3987, 0.7302, 0.375, 0.7302, 0.8635, 0.5197, 0.875, 0.5197, 0.875, 0.7302, 0.8635, 0.7302, 0.3631, 0.5197, 0.375, 0.5197, 0.375, 0.7302, 0.3631, 0.7302, 0.4041, 0.5197, 0.625, 0.5197, 0.625, 0.7302, 0.4041, 0.7302, 0.4041, 0.0, 0.625, 0.0, 0.625, 0.0198, 0.4041, 0.0198, 0.4041, 0.5, 0.625, 0.5, 0.625, 0.5197, 0.4041, 0.5197, 0.375, 0.5, 0.375, 0.5197, 0.375, 0.5197, 0.375, 0.5, 0.8635, 0.5, 0.875, 0.5, 0.875, 0.5197, 0.8635, 0.5197, 0.375, 0.5, 0.3987, 0.5, 0.3987, 0.5197, 0.375, 0.5197, 0.3987, 0.5, 0.4041, 0.5, 0.4041, 0.5197, 0.3987, 0.5197, 0.6369, 0.5, 0.8635, 0.5, 0.8635, 0.5197, 0.6369, 0.5197, 0.1365, 0.5, 0.1365, 0.5197, 0.1365, 0.5197, 0.1365, 0.5, 0.625, 0.5, 0.6369, 0.5, 0.6369, 0.5197, 0.625, 0.5197, 0.1365, 0.5, 0.3631, 0.5, 0.3631, 0.5197, 0.1365, 0.5197, 0.3987, 0.0198, 0.4041, 0.0198, 0.4041, 0.2303, 0.3987, 0.2303, 0.375, 0.0198, 0.3987, 0.0198, 0.3987, 0.2303, 0.375, 0.2303, 0.4041, 0.0198, 0.625, 0.0198, 0.625, 0.2303, 0.4041, 0.2303, 0.3631, 0.7302, 0.375, 0.7302, 0.375, 0.75, 0.3631, 0.75, 0.125, 0.7302, 0.1365, 0.7302, 0.1365, 0.75, 0.125, 0.75, 0.3631, 0.5, 0.375, 0.5, 0.375, 0.5197, 0.3631, 0.5197, 0.125, 0.5, 0.1365, 0.5, 0.1365, 0.5197, 0.125, 0.5197, 0.3631, 0.5197, 0.3631, 0.5, 0.3631, 0.5, 0.3631, 0.5197, 0.375, 0.2303, 0.375, 0.25, 0.375, 0.25, 0.375, 0.2303, 0.3631, 0.7302, 0.375, 0.7302, 0.375, 0.7302, 0.3631, 0.7302, 0.3631, 0.75, 0.3631, 0.7302, 0.3631, 0.7302, 0.3631, 0.75, 0.375, 0.75, 0.375, 0.7619, 0.375, 0.7619, 0.375, 0.75, 0.125, 0.7302, 0.1365, 0.7302, 0.1365, 0.7302, 0.125, 0.7302, 0.3631, 0.5, 0.375, 0.5, 0.375, 0.5, 0.3631, 0.5, 0.375, 0.5197, 0.3631, 0.5197, 0.3631, 0.5197, 0.375, 0.5197, 0.125, 0.5, 0.1365, 0.5, 0.1365, 0.5, 0.125, 0.5, 0.375, 0.9885, 0.375, 1.0, 0.375, 1.0, 0.375, 0.9885, 0.1365, 0.7302, 0.1365, 0.75, 0.1365, 0.75, 0.1365, 0.7302, 0.375, 0.7302, 0.375, 0.75, 0.375, 0.75, 0.375, 0.7302])
me_cube_001.update()
me_cube_002 = bpy.data.meshes.new('Cube.002')
me_cube_002.from_pydata([(-4.191, -1.0, -1.0), (-4.191, -1.0, 1.025), (-4.191, 2.197, -1.0), (-4.191, 2.197, 1.025), (1.466, -1.0, -1.0), (1.466, -1.0, 1.025), (1.466, 2.197, -1.0), (1.466, 2.197, 1.025), (-4.335, 2.278, -1.051), (-4.335, -1.081, -1.051), (-4.335, -1.081, 1.025), (-4.335, 2.278, 1.025), (1.61, 2.278, -1.051), (1.61, 2.278, 1.025), (1.61, -1.081, -1.051), (1.61, -1.081, 1.025)], [], [(0, 2, 3, 1), (2, 6, 7, 3), (6, 4, 5, 7), (4, 0, 1, 5), (2, 0, 4, 6), (9, 10, 11, 8), (8, 11, 13, 12), (12, 13, 15, 14), (14, 15, 10, 9), (8, 12, 14, 9), (3, 7, 13, 11), (7, 5, 15, 13), (1, 3, 11, 10), (5, 1, 10, 15)])
_uv = me_cube_002.uv_layers.new(name='UVMap')
_uv.uv.foreach_set('vector', [0.375, 0.0, 0.375, 0.25, 0.625, 0.25, 0.625, 0.0, 0.375, 0.25, 0.375, 0.5, 0.625, 0.5, 0.625, 0.25, 0.375, 0.5, 0.375, 0.75, 0.625, 0.75, 0.625, 0.5, 0.375, 0.75, 0.375, 1.0, 0.625, 1.0, 0.625, 0.75, 0.125, 0.5, 0.125, 0.75, 0.375, 0.75, 0.375, 0.5, 0.375, 0.0, 0.625, 0.0, 0.625, 0.25, 0.375, 0.25, 0.375, 0.25, 0.625, 0.25, 0.625, 0.5, 0.375, 0.5, 0.375, 0.5, 0.625, 0.5, 0.625, 0.75, 0.375, 0.75, 0.375, 0.75, 0.625, 0.75, 0.625, 1.0, 0.375, 1.0, 0.125, 0.5, 0.375, 0.5, 0.375, 0.75, 0.125, 0.75, 0.625, 0.25, 0.625, 0.5, 0.625, 0.5, 0.625, 0.25, 0.625, 0.5, 0.625, 0.75, 0.625, 0.75, 0.625, 0.5, 0.625, 0.0, 0.625, 0.25, 0.625, 0.25, 0.625, 0.0, 0.625, 0.75, 0.625, 1.0, 0.625, 1.0, 0.625, 0.75])
me_cube_002.update()
me_cube_003 = bpy.data.meshes.new('Cube.003')
me_cube_003.from_pydata([(-1.0, -1.0, -1.0), (-1.0, -1.0, 1.0), (-1.0, 1.0, -0.997), (-1.0, 1.0, 1.0), (1.0, -1.0, -1.0), (1.0, -1.0, 1.0), (1.0, 1.0, -0.997), (1.0, 1.0, 1.0), (-0.8044, 1.0, -0.997), (-0.8044, 1.0, 0.8904), (0.7892, 1.0, -0.997), (0.7892, 1.0, 0.8904), (-0.8044, 0.08504, -0.997), (-0.8044, 0.08504, 0.8904), (0.7892, 0.08504, -0.997), (0.7892, 0.08504, 0.8904), (0.3019, 0.5997, -0.09224), (0.3019, 0.5997, -0.03735), (0.3019, 0.8542, -0.09224), (0.3019, 0.8542, -0.03735), (0.6125, 0.5997, -0.09224), (0.6125, 0.5997, -0.03735), (0.6125, 0.8542, -0.09224), (0.6125, 0.8542, -0.03735), (0.5571, 0.8542, -0.09224), (0.5571, 0.8542, -0.03735), (0.5571, 0.5997, -0.09224), (0.5571, 0.5997, -0.03735), (0.6125, 0.02257, -0.03735), (0.6125, 0.02257, -0.09224), (0.5571, 0.02257, -0.09224), (0.5571, 0.02257, -0.03735)], [], [(0, 1, 3, 2), (7, 6, 10, 11), (6, 7, 5, 4), (4, 5, 1, 0), (2, 6, 4, 0), (7, 3, 1, 5), (6, 2, 8, 10), (3, 7, 11, 9), (2, 3, 9, 8), (11, 10, 14, 15), (9, 11, 15, 13), (8, 9, 13, 12), (12, 13, 15, 14), (16, 17, 19, 18), (24, 25, 23, 22), (22, 23, 21, 20), (26, 27, 17, 16), (24, 22, 20, 26), (25, 19, 17, 27), (23, 25, 27, 21), (18, 24, 26, 16), (26, 20, 29, 30), (18, 19, 25, 24), (29, 28, 31, 30), (21, 27, 31, 28), (20, 21, 28, 29), (27, 26, 30, 31)])
me_cube_003.polygons.foreach_set('use_smooth', [1, 1, 1, 1, 1, 1, 1, 1, 1, 1, 1, 1, 1, 0, 0, 0, 0, 0, 0, 0, 0, 0, 0, 0, 0, 0, 0])
_uv = me_cube_003.uv_layers.new(name='UVMap')
_uv.uv.foreach_set('vector', [0.375, 0.0, 0.625, 0.0, 0.625, 0.25, 0.375, 0.25, 0.625, 0.5, 0.375, 0.5, 0.375, 0.5, 0.625, 0.5, 0.375, 0.5, 0.625, 0.5, 0.625, 0.75, 0.375, 0.75, 0.375, 0.75, 0.625, 0.75, 0.625, 1.0, 0.375, 1.0, 0.125, 0.5, 0.375, 0.5, 0.375, 0.75, 0.125, 0.75, 0.625, 0.5, 0.875, 0.5, 0.875, 0.75, 0.625, 0.75, 0.375, 0.5, 0.125, 0.5, 0.125, 0.5, 0.375, 0.5, 0.875, 0.5, 0.625, 0.5, 0.625, 0.5, 0.875, 0.5, 0.375, 0.25, 0.625, 0.25, 0.625, 0.25, 0.375, 0.25, 0.625, 0.5, 0.375, 0.5, 0.375, 0.5, 0.625, 0.5, 0.875, 0.5, 0.625, 0.5, 0.625, 0.5, 0.875, 0.5, 0.375, 0.25, 0.625, 0.25, 0.625, 0.25, 0.375, 0.25, 0.375, 0.25, 0.875, 0.5, 0.625, 0.5, 0.375, 0.5, 0.375, 0.0, 0.625, 0.0, 0.625, 0.25, 0.375, 0.25, 0.375, 0.4554, 0.625, 0.4554, 0.625, 0.5, 0.375, 0.5, 0.375, 0.5, 0.625, 0.5, 0.625, 0.75, 0.375, 0.75, 0.375, 0.7946, 0.625, 0.7946, 0.625, 1.0, 0.375, 1.0, 0.3304, 0.5, 0.375, 0.5, 0.375, 0.75, 0.3304, 0.75, 0.6696, 0.5, 0.875, 0.5, 0.875, 0.75, 0.6696, 0.75, 0.625, 0.5, 0.6696, 0.5, 0.6696, 0.75, 0.625, 0.75, 0.125, 0.5, 0.3304, 0.5, 0.3304, 0.75, 0.125, 0.75, 0.3304, 0.75, 0.375, 0.75, 0.375, 0.75, 0.3304, 0.75, 0.375, 0.25, 0.625, 0.25, 0.625, 0.4554, 0.375, 0.4554, 0.375, 0.75, 0.625, 0.75, 0.625, 0.7946, 0.375, 0.7946, 0.625, 0.75, 0.6696, 0.75, 0.6696, 0.75, 0.625, 0.75, 0.375, 0.75, 0.625, 0.75, 0.625, 0.75, 0.375, 0.75, 0.625, 0.7946, 0.375, 0.7946, 0.375, 0.7946, 0.625, 0.7946])
me_cube_003.update()
me_cube_005 = bpy.data.meshes.new('Cube.005')
me_cube_005.from_pydata([(-1.0, -1.0, -1.0), (-1.0, -1.0, 1.0), (-1.0, 1.0, -0.997), (-1.0, 1.0, 1.0), (1.0, -1.0, -1.0), (1.0, -1.0, 1.0), (1.0, 1.0, -0.997), (1.0, 1.0, 1.0), (-0.8044, 1.0, -0.997), (-0.8044, 1.0, 0.8904), (0.7892, 1.0, -0.997), (0.7892, 1.0, 0.8904), (-0.8044, 0.08504, -0.997), (-0.8044, 0.08504, 0.8904), (0.7892, 0.08504, -0.997), (0.7892, 0.08504, 0.8904), (0.3019, 0.5997, -0.09224), (0.3019, 0.5997, -0.03735), (0.3019, 0.8542, -0.09224), (0.3019, 0.8542, -0.03735), (0.6125, 0.5997, -0.09224), (0.6125, 0.5997, -0.03735), (0.6125, 0.8542, -0.09224), (0.6125, 0.8542, -0.03735), (0.5571, 0.8542, -0.09224), (0.5571, 0.8542, -0.03735), (0.5571, 0.5997, -0.09224), (0.5571, 0.5997, -0.03735), (0.6125, 0.02257, -0.03735), (0.6125, 0.02257, -0.09224), (0.5571, 0.02257, -0.09224), (0.5571, 0.02257, -0.03735)], [], [(0, 1, 3, 2), (7, 6, 10, 11), (6, 7, 5, 4), (4, 5, 1, 0), (2, 6, 4, 0), (7, 3, 1, 5), (6, 2, 8, 10), (3, 7, 11, 9), (2, 3, 9, 8), (11, 10, 14, 15), (9, 11, 15, 13), (8, 9, 13, 12), (12, 13, 15, 14), (16, 17, 19, 18), (24, 25, 23, 22), (22, 23, 21, 20), (26, 27, 17, 16), (24, 22, 20, 26), (25, 19, 17, 27), (23, 25, 27, 21), (18, 24, 26, 16), (26, 20, 29, 30), (18, 19, 25, 24), (29, 28, 31, 30), (21, 27, 31, 28), (20, 21, 28, 29), (27, 26, 30, 31)])
me_cube_005.polygons.foreach_set('use_smooth', [1, 1, 1, 1, 1, 1, 1, 1, 1, 1, 1, 1, 1, 0, 0, 0, 0, 0, 0, 0, 0, 0, 0, 0, 0, 0, 0])
_uv = me_cube_005.uv_layers.new(name='UVMap')
_uv.uv.foreach_set('vector', [0.375, 0.0, 0.625, 0.0, 0.625, 0.25, 0.375, 0.25, 0.625, 0.5, 0.375, 0.5, 0.375, 0.5, 0.625, 0.5, 0.375, 0.5, 0.625, 0.5, 0.625, 0.75, 0.375, 0.75, 0.375, 0.75, 0.625, 0.75, 0.625, 1.0, 0.375, 1.0, 0.125, 0.5, 0.375, 0.5, 0.375, 0.75, 0.125, 0.75, 0.625, 0.5, 0.875, 0.5, 0.875, 0.75, 0.625, 0.75, 0.375, 0.5, 0.125, 0.5, 0.125, 0.5, 0.375, 0.5, 0.875, 0.5, 0.625, 0.5, 0.625, 0.5, 0.875, 0.5, 0.375, 0.25, 0.625, 0.25, 0.625, 0.25, 0.375, 0.25, 0.625, 0.5, 0.375, 0.5, 0.375, 0.5, 0.625, 0.5, 0.875, 0.5, 0.625, 0.5, 0.625, 0.5, 0.875, 0.5, 0.375, 0.25, 0.625, 0.25, 0.625, 0.25, 0.375, 0.25, 0.375, 0.25, 0.875, 0.5, 0.625, 0.5, 0.375, 0.5, 0.375, 0.0, 0.625, 0.0, 0.625, 0.25, 0.375, 0.25, 0.375, 0.4554, 0.625, 0.4554, 0.625, 0.5, 0.375, 0.5, 0.375, 0.5, 0.625, 0.5, 0.625, 0.75, 0.375, 0.75, 0.375, 0.7946, 0.625, 0.7946, 0.625, 1.0, 0.375, 1.0, 0.3304, 0.5, 0.375, 0.5, 0.375, 0.75, 0.3304, 0.75, 0.6696, 0.5, 0.875, 0.5, 0.875, 0.75, 0.6696, 0.75, 0.625, 0.5, 0.6696, 0.5, 0.6696, 0.75, 0.625, 0.75, 0.125, 0.5, 0.3304, 0.5, 0.3304, 0.75, 0.125, 0.75, 0.3304, 0.75, 0.375, 0.75, 0.375, 0.75, 0.3304, 0.75, 0.375, 0.25, 0.625, 0.25, 0.625, 0.4554, 0.375, 0.4554, 0.375, 0.75, 0.625, 0.75, 0.625, 0.7946, 0.375, 0.7946, 0.625, 0.75, 0.6696, 0.75, 0.6696, 0.75, 0.625, 0.75, 0.375, 0.75, 0.625, 0.75, 0.625, 0.75, 0.375, 0.75, 0.625, 0.7946, 0.375, 0.7946, 0.375, 0.7946, 0.625, 0.7946])
me_cube_005.update()

# ---- objects
ob_x = bpy.data.objects.new('тумба', me_cube)
ob_x_1 = bpy.data.objects.new('шкаф', me_cube_001)
ob_cube = bpy.data.objects.new('Cube', me_cube_002)
ob_x_2 = bpy.data.objects.new('дверь', me_cube_003)
ob_001 = bpy.data.objects.new('дверь.001', me_cube_005)

# ---- transforms, parenting, visibility, modifiers, constraints
ob_x.location = (1.595, -0.4963, 0.5725)
ob_x.scale = (0.5043, 0.5043, 0.5043)
ob_x.lock_rotations_4d = False
ob_x.empty_display_type = 'ARROWS'
ob_x.lineart.crease_threshold = 0.0
_m = ob_x.modifiers.new('Auto Smooth', 'NODES')
_m.node_group = ng_auto_smooth
_gi = [s.identifier for s in ng_auto_smooth.interface.items_tree if s.item_type == 'SOCKET' and s.in_out == 'INPUT']
_m[_gi[1]] = 0.5236  # Angle
ob_x_1.location = (0.07641, 0.0, 1.67)
ob_x_1.scale = (1.0, 1.0, 1.594)
_m = ob_x_1.modifiers.new('Auto Smooth', 'NODES')
_m.node_group = ng_auto_smooth
_gi = [s.identifier for s in ng_auto_smooth.interface.items_tree if s.item_type == 'SOCKET' and s.in_out == 'INPUT']
_m[_gi[1]] = 0.5236  # Angle
ob_cube.location = (1.34, 0.6958, 2.317)
ob_cube.scale = (1.739, 1.739, 2.339)
ob_x_2.location = (-1.994, -1.104, 1.782)
ob_x_2.scale = (1.002, 0.09485, 1.908)
_m = ob_x_2.modifiers.new('Auto Smooth', 'NODES')
_m.node_group = ng_auto_smooth
_gi = [s.identifier for s in ng_auto_smooth.interface.items_tree if s.item_type == 'SOCKET' and s.in_out == 'INPUT']
_m[_gi[1]] = 0.5236  # Angle
ob_001.location = (3.891, 1.02, 1.782)
ob_001.rotation_euler = (0.0, -0.0, 20.42)
ob_001.scale = (1.002, 0.09485, 1.908)
_m = ob_001.modifiers.new('Auto Smooth', 'NODES')
_m.node_group = ng_auto_smooth
_gi = [s.identifier for s in ng_auto_smooth.interface.items_tree if s.item_type == 'SOCKET' and s.in_out == 'INPUT']
_m[_gi[1]] = 0.5236  # Angle

# ---- collection membership
col_collection.objects.link(ob_x)
col_collection.objects.link(ob_x_1)
col_collection.objects.link(ob_cube)
col_collection.objects.link(ob_x_2)
col_collection.objects.link(ob_001)

# ---- scene / render settings (as saved in the file)
scene.frame_start = 1; scene.frame_end = 250; scene.frame_set(1)
scene.render.engine = 'BLENDER_EEVEE_NEXT'
scene.cycles.sampling_pattern = 'TABULATED_SOBOL'
scene.cycles.use_light_tree = False
scene.view_settings.view_transform = 'Filmic'
bpy.context.view_layer.update()

# ---- added for rendering (the .blend has no active camera and no usable light): camera, sun
cam_auto = bpy.data.cameras.new('AutoCamera')
cam_auto.lens = 50.0
cam_auto.sensor_width = 36.0
cam_auto.clip_end = 1000.0
ob_auto_camera = bpy.data.objects.new('AutoCamera', cam_auto)
scene.collection.objects.link(ob_auto_camera)
ob_auto_camera.location = (10.8464, -12.5224, 11.788)
ob_auto_camera.rotation_euler = (1.09748, -7.21219e-08, 0.694738)
scene.camera = ob_auto_camera
light_auto_sun = bpy.data.lights.new('AutoSun', 'SUN')
light_auto_sun.energy = 3.0
light_auto_sun.angle = 0.0523599
ob_auto_sun = bpy.data.objects.new('AutoSun', light_auto_sun)
scene.collection.objects.link(ob_auto_sun)
ob_auto_sun.rotation_euler = (0.872665, 0.174533, 0.523599)
bpy.context.view_layer.update()

